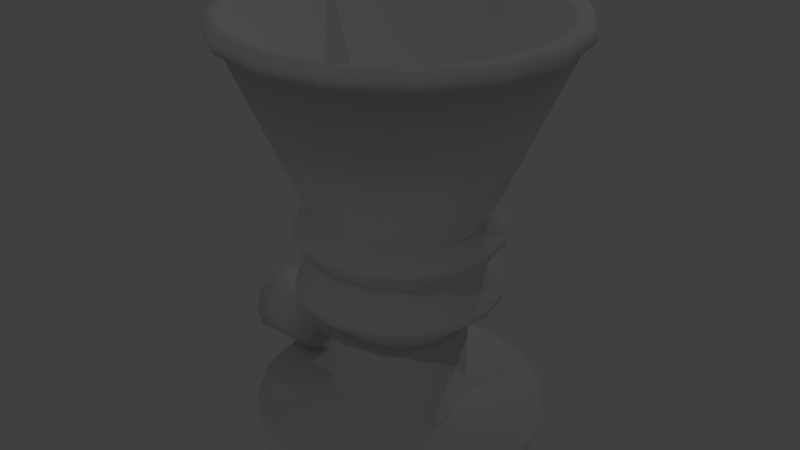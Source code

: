 # Source: kuka-vacuum-gripper.blend  (saved by Blender 2.78.0; exported with 4.5.12 LTS)
import bpy
from mathutils import Matrix  # noqa: F401  (used for matrix-valued properties, if any)

bpy.ops.wm.read_factory_settings(use_empty=True)
scene = bpy.context.scene
scene.name = 'Scene'

# ---- collections
col_collection_1 = bpy.data.collections.new('Collection 1'); scene.collection.children.link(col_collection_1)

# ---- world
world_world = bpy.data.worlds.new('World'); scene.world = world_world
world_world.color = (0.05088, 0.05088, 0.05088)
world_world.use_sun_shadow = False
world_world.sun_shadow_jitter_overblur = 0.0
world_world.cycles.sampling_method = 'MANUAL'

# ---- lights
light_lamp_002 = bpy.data.lights.new('Lamp.002', 'POINT')
light_lamp_002.transmission_factor = 0.0
light_lamp_002.cutoff_distance = 30.0
light_lamp_002.energy = 100.0
light_lamp_002.shadow_buffer_clip_start = 1.001
light_lamp_002.shadow_soft_size = 0.1
light_lamp_002.shadow_maximum_resolution = 0.006
light_lamp_002.use_absolute_resolution = True
light_lamp_001 = bpy.data.lights.new('Lamp.001', 'POINT')
light_lamp_001.transmission_factor = 0.0
light_lamp_001.cutoff_distance = 30.0
light_lamp_001.energy = 100.0
light_lamp_001.shadow_buffer_clip_start = 1.001
light_lamp_001.shadow_soft_size = 0.1
light_lamp_001.shadow_maximum_resolution = 0.006
light_lamp_001.use_absolute_resolution = True

# ---- meshes
me_circle_006 = bpy.data.meshes.new('Circle.006')
me_circle_006.from_pydata([(-0.0001746, 0.3487, 6.258e-07), (-0.1336, 0.3221, 6.258e-07), (-0.2467, 0.2465, 5.066e-07), (-0.3223, 0.1334, 5.066e-07), (-0.3488, 2.542e-07, 3.874e-07), (-0.3223, -0.1334, 2.682e-07), (-0.2467, -0.2465, 2.682e-07), (-0.1336, -0.3221, 1.49e-07), (-0.0001746, -0.3487, 1.49e-07), (0.1333, -0.3221, 1.49e-07), (0.2464, -0.2465, 2.682e-07), (0.3219, -0.1334, 2.682e-07), (0.3485, 2.736e-07, 3.874e-07), (0.3219, 0.1334, 5.066e-07), (0.2464, 0.2465, 5.066e-07), (0.1333, 0.3221, 6.258e-07), (-0.0001746, 0.3487, 0.06586), (-0.1336, 0.3221, 0.06586), (-0.2467, 0.2465, 0.06586), (-0.3223, 0.1334, 0.06586), (-0.3488, 2.113e-07, 0.06586), (-0.3223, -0.1334, 0.06586), (-0.2467, -0.2465, 0.06586), (-0.1336, -0.3221, 0.06586), (-0.0001746, -0.3487, 0.06586), (0.1333, -0.3221, 0.06586), (0.2464, -0.2465, 0.06586), (0.3219, -0.1334, 0.06586), (0.3485, 2.307e-07, 0.06586), (0.3219, 0.1334, 0.06586), (0.2464, 0.2465, 0.06586), (0.1333, 0.3221, 0.06586), (-0.0001746, 0.165, 0.06586), (-0.06331, 0.1524, 0.06586), (-0.1168, 0.1167, 0.06586), (-0.1526, 0.06314, 0.06586), (-0.1652, 2.217e-07, 0.06586), (-0.1526, -0.06314, 0.06586), (-0.1168, -0.1167, 0.06586), (-0.06331, -0.1524, 0.06586), (-0.0001746, -0.165, 0.06586), (0.06296, -0.1524, 0.06586), (0.1165, -0.1167, 0.06586), (0.1522, -0.06314, 0.06586), (0.1648, 2.309e-07, 0.06586), (0.1522, 0.06314, 0.06586), (0.1165, 0.1167, 0.06586), (0.06296, 0.1524, 0.06586), (-0.0001746, 0.165, 0.2752), (-0.06331, 0.1524, 0.2752), (-0.1168, 0.1167, 0.2752), (-0.1526, 0.06314, 0.2752), (-0.1652, 8.531e-08, 0.2752), (-0.1526, -0.06314, 0.2752), (-0.1168, -0.1167, 0.2752), (-0.06331, -0.1524, 0.2752), (-0.0001746, -0.165, 0.2752), (0.06296, -0.1524, 0.2752), (0.1165, -0.1167, 0.2752), (0.1522, -0.06314, 0.2752), (0.1648, 9.449e-08, 0.2752), (0.1522, 0.06314, 0.2752), (0.1165, 0.1167, 0.2752), (0.06296, 0.1524, 0.2752), (-0.0001746, 0.1502, 0.2752), (-0.05766, 0.1388, 0.2752), (-0.1064, 0.1062, 0.2752), (-0.1389, 0.05748, 0.2752), (-0.1504, 8.659e-08, 0.2752), (-0.1389, -0.05748, 0.2752), (-0.1064, -0.1062, 0.2752), (-0.05766, -0.1388, 0.2752), (-0.0001746, -0.1502, 0.2752), (0.05731, -0.1388, 0.2752), (0.106, -0.1062, 0.2752), (0.1386, -0.05748, 0.2752), (0.15, 9.495e-08, 0.2752), (0.1386, 0.05748, 0.2752), (0.106, 0.1062, 0.2752), (0.05731, 0.1388, 0.2752), (0.07912, 0.1915, 0.3312), (0.05731, 0.1388, 0.3032), (0.106, 0.1062, 0.3032), (0.1386, 0.05748, 0.3032), (0.15, 7.673e-08, 0.3032), (0.1386, -0.05748, 0.3032), (0.106, -0.1062, 0.3032), (0.05731, -0.1388, 0.3032), (-0.0001746, -0.1502, 0.3032), (-0.05766, -0.1388, 0.3032), (-0.1064, -0.1062, 0.3032), (-0.1389, -0.05748, 0.3032), (-0.1504, 6.837e-08, 0.3032), (-0.1389, 0.05748, 0.3032), (-0.1064, 0.1062, 0.3032), (-0.05766, 0.1388, 0.3032), (-0.0001746, 0.1502, 0.3032), (0.1464, 0.1466, 0.3312), (0.1913, 0.07933, 0.3312), (0.2071, 7.619e-08, 0.3312), (0.1913, -0.07933, 0.3312), (0.1464, -0.1466, 0.3312), (0.07912, -0.1915, 0.3312), (-0.0002144, -0.2073, 0.3312), (-0.07955, -0.1915, 0.3312), (-0.1468, -0.1466, 0.3312), (-0.1917, -0.07933, 0.3312), (-0.2075, 6.465e-08, 0.3312), (-0.1917, 0.07933, 0.3312), (-0.1468, 0.1466, 0.3312), (-0.07955, 0.1915, 0.3312), (-0.0002144, 0.2073, 0.3312), (-0.0002144, 0.2073, 0.4159), (-0.07955, 0.1915, 0.4159), (-0.1468, 0.1466, 0.4159), (-0.1917, 0.07933, 0.4159), (-0.2075, 9.454e-09, 0.4159), (-0.1917, -0.07933, 0.4159), (-0.1468, -0.1466, 0.4159), (-0.07955, -0.1915, 0.4159), (-0.0002144, -0.2073, 0.4159), (0.07912, -0.1915, 0.4159), (0.1464, -0.1466, 0.4159), (0.1913, -0.07933, 0.4159), (0.2071, 2.099e-08, 0.4159), (0.1913, 0.07933, 0.4159), (0.1464, 0.1466, 0.4159), (0.07912, 0.1915, 0.4159), (-0.0002144, 0.2073, 0.4636), (-0.07955, 0.1915, 0.4636), (-0.1468, 0.1466, 0.4636), (-0.1917, 0.07933, 0.4636), (-0.2075, -2.165e-08, 0.4636), (-0.1917, -0.07933, 0.4636), (-0.1468, -0.1466, 0.4636), (-0.07955, -0.1915, 0.4636), (-0.0002144, -0.2073, 0.4636), (0.07912, -0.1915, 0.4636), (0.1464, -0.1466, 0.4636), (0.1913, -0.07933, 0.4636), (0.2071, -1.011e-08, 0.4636), (0.1913, 0.07933, 0.4636), (0.1464, 0.1466, 0.4636), (0.07912, 0.1915, 0.4636), (-0.0002144, 0.2073, 0.5579), (-0.07955, 0.1915, 0.5579), (-0.1468, 0.1466, 0.5579), (-0.1917, 0.07933, 0.5579), (-0.2075, -8.307e-08, 0.5579), (-0.1917, -0.07933, 0.5579), (-0.1468, -0.1466, 0.5579), (-0.07955, -0.1915, 0.5579), (-0.0002144, -0.2073, 0.5579), (0.07912, -0.1915, 0.5579), (0.1464, -0.1466, 0.5579), (0.1913, -0.07933, 0.5579), (0.2071, -7.153e-08, 0.5579), (0.1913, 0.07933, 0.5579), (0.1464, 0.1466, 0.5579), (0.07912, 0.1915, 0.5579), (-0.0002144, 0.4154, 1.005), (-0.1592, 0.3838, 1.005), (-0.294, 0.2937, 1.005), (-0.384, 0.159, 1.005), (-0.4156, -2.096e-07, 1.005), (-0.384, -0.159, 1.005), (-0.294, -0.2937, 1.005), (-0.1592, -0.3838, 1.005), (-0.0002144, -0.4154, 1.005), (0.1588, -0.3838, 1.005), (0.2935, -0.2937, 1.005), (0.3836, -0.159, 1.005), (0.4152, -1.865e-07, 1.005), (0.3836, 0.159, 1.005), (0.2935, 0.2937, 1.005), (0.1588, 0.3838, 1.005), (-0.0002144, 0.3947, 1.028), (-0.1513, 0.3647, 1.028), (-0.2793, 0.2791, 1.028), (-0.3649, 0.1511, 1.028), (-0.395, -2.159e-07, 1.028), (-0.3649, -0.1511, 1.028), (-0.2793, -0.2791, 1.028), (-0.1513, -0.3647, 1.028), (-0.0002144, -0.3947, 1.028), (0.1508, -0.3647, 1.028), (0.2789, -0.2791, 1.028), (0.3645, -0.1511, 1.028), (0.3945, -1.939e-07, 1.028), (0.3645, 0.1511, 1.028), (0.2789, 0.2791, 1.028), (0.1508, 0.3647, 1.028), (-0.0002144, 0.3657, 1.015), (-0.1402, 0.3378, 1.015), (-0.2588, 0.2586, 1.015), (-0.3381, 0.1399, 1.015), (-0.3659, -2.118e-07, 1.015), (-0.3381, -0.1399, 1.015), (-0.2588, -0.2586, 1.015), (-0.1402, -0.3378, 1.015), (-0.0002144, -0.3657, 1.015), (0.1397, -0.3378, 1.015), (0.2584, -0.2586, 1.015), (0.3376, -0.1399, 1.015), (0.3655, -1.914e-07, 1.015), (0.3376, 0.1399, 1.015), (0.2584, 0.2586, 1.015), (0.1397, 0.3378, 1.015), (-0.0002144, 0.07741, 0.5598), (-0.02984, 0.07152, 0.5598), (-0.05495, 0.05474, 0.5598), (-0.07174, 0.02962, 0.5598), (-0.07763, -8.225e-08, 0.5598), (-0.07174, -0.02963, 0.5598), (-0.05495, -0.05474, 0.5598), (-0.02984, -0.07152, 0.5598), (-0.0002144, -0.07741, 0.5598), (0.02941, -0.07152, 0.5598), (0.05453, -0.05474, 0.5598), (0.07131, -0.02963, 0.5598), (0.0772, -7.794e-08, 0.5598), (0.07131, 0.02962, 0.5598), (0.05453, 0.05474, 0.5598), (0.02941, 0.07152, 0.5598), (-0.0002144, 0.399, 0.9938), (-0.1529, 0.3686, 0.9938), (-0.2824, 0.2821, 0.9938), (-0.3688, 0.1527, 0.9938), (-0.3992, -1.754e-07, 0.9938), (-0.3688, -0.1527, 0.9938), (-0.2824, -0.2821, 0.9938), (-0.1529, -0.3686, 0.9938), (-0.0002145, -0.399, 0.9938), (0.1525, -0.3686, 0.9938), (0.2819, -0.2821, 0.9938), (0.3684, -0.1527, 0.9938), (0.3988, -1.532e-07, 0.9938), (0.3684, 0.1527, 0.9938), (0.2819, 0.2821, 0.9938), (0.1525, 0.3686, 0.9938), (-0.0002144, 0.4103, 0.9832), (-0.1572, 0.3791, 0.9832), (-0.2903, 0.2901, 0.9832), (-0.3793, 0.157, 0.9832), (-0.4105, -2.019e-07, 0.9832), (-0.3793, -0.157, 0.9832), (-0.2903, -0.2901, 0.9832), (-0.1572, -0.3791, 0.9832), (-0.0002144, -0.4103, 0.9832), (0.1568, -0.3791, 0.9832), (0.2899, -0.2901, 0.9832), (0.3789, -0.157, 0.9832), (0.4101, -1.79e-07, 0.9832), (0.3789, 0.157, 0.9832), (0.2899, 0.2901, 0.9832), (0.1568, 0.3791, 0.9832), (0.0007976, 0.2449, 0.5251), (0.0008245, 0.2459, 0.5043), (-0.09328, 0.2272, 0.5043), (-0.09292, 0.2263, 0.5251), (-0.1731, 0.1739, 0.5043), (-0.1724, 0.1732, 0.5251), (-0.2264, 0.0941, 0.5043), (-0.2255, 0.09372, 0.5251), (-0.2451, -5.377e-08, 0.5043), (-0.2441, -6.718e-08, 0.5251), (-0.2264, -0.0941, 0.5043), (-0.2255, -0.09372, 0.5251), (-0.1731, -0.1739, 0.5043), (-0.1724, -0.1732, 0.5251), (-0.09328, -0.2272, 0.5043), (-0.09292, -0.2263, 0.5251), (0.0008244, -0.2459, 0.5043), (0.0007975, -0.2449, 0.5251), (0.09493, -0.2272, 0.5043), (0.09452, -0.2263, 0.5251), (0.1747, -0.1739, 0.5043), (0.174, -0.1732, 0.5251), (0.228, -0.0941, 0.5043), (0.2271, -0.09372, 0.5251), (0.2467, -4.009e-08, 0.5043), (0.2457, -5.356e-08, 0.5251), (0.228, 0.0941, 0.5043), (0.2271, 0.09372, 0.5251), (0.1747, 0.1739, 0.5043), (0.174, 0.1732, 0.5251), (0.09452, 0.2263, 0.5251), (0.09493, 0.2272, 0.5043), (0.09431, 0.2258, 0.363), (0.09434, 0.2259, 0.3835), (0.1737, 0.1729, 0.3835), (0.1736, 0.1728, 0.363), (0.2266, 0.09353, 0.363), (0.2267, 0.09356, 0.3835), (0.2453, 3.876e-08, 0.3835), (0.2452, 5.209e-08, 0.363), (0.2267, -0.09356, 0.3835), (0.2266, -0.09353, 0.363), (0.1736, -0.1728, 0.363), (0.1737, -0.1729, 0.3835), (0.09434, -0.2259, 0.3835), (0.09431, -0.2258, 0.363), (0.000786, -0.2445, 0.3835), (0.0007839, -0.2444, 0.363), (-0.09274, -0.2258, 0.363), (-0.09277, -0.2259, 0.3835), (-0.1721, -0.1729, 0.3835), (-0.172, -0.1728, 0.363), (-0.2251, -0.09356, 0.3835), (-0.225, -0.09353, 0.363), (-0.2436, 3.85e-08, 0.363), (-0.2437, 2.515e-08, 0.3835), (-0.2251, 0.09356, 0.3835), (-0.225, 0.09353, 0.363), (-0.172, 0.1728, 0.363), (-0.1721, 0.1729, 0.3835), (-0.09277, 0.2259, 0.3835), (-0.09274, 0.2258, 0.363), (0.0007861, 0.2445, 0.3835), (0.0007839, 0.2444, 0.363)], [], [(8, 24, 23, 7), (1, 17, 16, 0), (0, 16, 31, 15), (9, 25, 24, 8), (2, 18, 17, 1), (10, 26, 25, 9), (3, 19, 18, 2), (11, 27, 26, 10), (4, 20, 19, 3), (12, 28, 27, 11), (5, 21, 20, 4), (13, 29, 28, 12), (6, 22, 21, 5), (14, 30, 29, 13), (7, 23, 22, 6), (15, 31, 30, 14), (30, 46, 45, 29), (23, 39, 38, 22), (31, 47, 46, 30), (24, 40, 39, 23), (17, 33, 32, 16), (16, 32, 47, 31), (25, 41, 40, 24), (18, 34, 33, 17), (26, 42, 41, 25), (19, 35, 34, 18), (27, 43, 42, 26), (20, 36, 35, 19), (28, 44, 43, 27), (21, 37, 36, 20), (29, 45, 44, 28), (22, 38, 37, 21), (37, 53, 52, 36), (44, 60, 59, 43), (36, 52, 51, 35), (43, 59, 58, 42), (35, 51, 50, 34), (42, 58, 57, 41), (34, 50, 49, 33), (41, 57, 56, 40), (32, 48, 63, 47), (33, 49, 48, 32), (40, 56, 55, 39), (47, 63, 62, 46), (39, 55, 54, 38), (46, 62, 61, 45), (38, 54, 53, 37), (45, 61, 60, 44), (63, 79, 78, 62), (55, 71, 70, 54), (62, 78, 77, 61), (54, 70, 69, 53), (61, 77, 76, 60), (53, 69, 68, 52), (60, 76, 75, 59), (52, 68, 67, 51), (59, 75, 74, 58), (51, 67, 66, 50), (58, 74, 73, 57), (50, 66, 65, 49), (57, 73, 72, 56), (48, 64, 79, 63), (49, 65, 64, 48), (56, 72, 71, 55), (79, 64, 96, 81), (72, 73, 87, 88), (65, 66, 94, 95), (73, 74, 86, 87), (66, 67, 93, 94), (74, 75, 85, 86), (67, 68, 92, 93), (75, 76, 84, 85), (68, 69, 91, 92), (76, 77, 83, 84), (69, 70, 90, 91), (77, 78, 82, 83), (70, 71, 89, 90), (78, 79, 81, 82), (71, 72, 88, 89), (64, 65, 95, 96), (93, 92, 107, 108), (85, 84, 99, 100), (92, 91, 106, 107), (84, 83, 98, 99), (91, 90, 105, 106), (83, 82, 97, 98), (90, 89, 104, 105), (82, 81, 80, 97), (89, 88, 103, 104), (96, 95, 110, 111), (81, 96, 111, 80), (88, 87, 102, 103), (95, 94, 109, 110), (87, 86, 101, 102), (94, 93, 108, 109), (86, 85, 100, 101), (114, 315, 312, 115), (122, 299, 296, 123), (115, 312, 311, 116), (123, 296, 294, 124), (116, 311, 308, 117), (124, 294, 293, 125), (117, 308, 306, 118), (127, 289, 318, 112), (118, 306, 305, 119), (125, 293, 290, 126), (119, 305, 302, 120), (112, 318, 316, 113), (120, 302, 300, 121), (113, 316, 315, 114), (121, 300, 299, 122), (103, 102, 301, 303), (110, 109, 314, 317), (102, 101, 298, 301), (109, 108, 313, 314), (101, 100, 297, 298), (108, 107, 310, 313), (100, 99, 295, 297), (107, 106, 309, 310), (99, 98, 292, 295), (106, 105, 307, 309), (98, 97, 291, 292), (105, 104, 304, 307), (80, 111, 319, 288), (104, 103, 303, 304), (111, 110, 317, 319), (97, 80, 288, 291), (126, 127, 143, 142), (117, 118, 134, 133), (125, 126, 142, 141), (114, 115, 131, 130), (119, 120, 136, 135), (116, 117, 133, 132), (112, 113, 129, 128), (118, 119, 135, 134), (127, 112, 128, 143), (121, 122, 138, 137), (120, 121, 137, 136), (115, 116, 132, 131), (122, 123, 139, 138), (113, 114, 130, 129), (123, 124, 140, 139), (124, 125, 141, 140), (137, 274, 272, 136), (130, 260, 258, 129), (138, 276, 274, 137), (131, 262, 260, 130), (139, 278, 276, 138), (132, 264, 262, 131), (140, 280, 278, 139), (133, 266, 264, 132), (141, 282, 280, 140), (134, 268, 266, 133), (142, 284, 282, 141), (135, 270, 268, 134), (129, 258, 257, 128), (136, 272, 270, 135), (128, 257, 287, 143), (143, 287, 284, 142), (158, 285, 286, 159), (157, 283, 285, 158), (156, 281, 283, 157), (155, 279, 281, 156), (154, 277, 279, 155), (153, 275, 277, 154), (152, 273, 275, 153), (151, 271, 273, 152), (150, 269, 271, 151), (149, 267, 269, 150), (148, 265, 267, 149), (147, 263, 265, 148), (146, 261, 263, 147), (145, 259, 261, 146), (159, 286, 256, 144), (169, 170, 186, 185), (172, 173, 189, 188), (171, 172, 188, 187), (174, 175, 191, 190), (173, 174, 190, 189), (175, 160, 176, 191), (162, 163, 179, 178), (160, 161, 177, 176), (163, 164, 180, 179), (164, 165, 181, 180), (161, 162, 178, 177), (166, 167, 183, 182), (165, 166, 182, 181), (168, 169, 185, 184), (167, 168, 184, 183), (170, 171, 187, 186), (180, 181, 197, 196), (177, 178, 194, 193), (182, 183, 199, 198), (181, 182, 198, 197), (184, 185, 201, 200), (183, 184, 200, 199), (186, 187, 203, 202), (185, 186, 202, 201), (188, 189, 205, 204), (187, 188, 204, 203), (190, 191, 207, 206), (189, 190, 206, 205), (191, 176, 192, 207), (178, 179, 195, 194), (176, 177, 193, 192), (179, 180, 196, 195), (206, 207, 223, 222), (205, 206, 222, 221), (207, 192, 208, 223), (194, 195, 211, 210), (192, 193, 209, 208), (195, 196, 212, 211), (196, 197, 213, 212), (193, 194, 210, 209), (198, 199, 215, 214), (197, 198, 214, 213), (200, 201, 217, 216), (199, 200, 216, 215), (202, 203, 219, 218), (201, 202, 218, 217), (204, 205, 221, 220), (203, 204, 220, 219), (154, 155, 235, 234), (145, 146, 226, 225), (155, 156, 236, 235), (156, 157, 237, 236), (158, 159, 239, 238), (149, 150, 230, 229), (157, 158, 238, 237), (146, 147, 227, 226), (151, 152, 232, 231), (148, 149, 229, 228), (144, 145, 225, 224), (150, 151, 231, 230), (159, 144, 224, 239), (153, 154, 234, 233), (152, 153, 233, 232), (147, 148, 228, 227), (162, 161, 241, 242), (167, 166, 246, 247), (166, 165, 245, 246), (169, 168, 248, 249), (168, 167, 247, 248), (171, 170, 250, 251), (170, 169, 249, 250), (173, 172, 252, 253), (172, 171, 251, 252), (175, 174, 254, 255), (174, 173, 253, 254), (160, 175, 255, 240), (163, 162, 242, 243), (161, 160, 240, 241), (164, 163, 243, 244), (165, 164, 244, 245), (225, 226, 242, 241), (226, 227, 243, 242), (227, 228, 244, 243), (228, 229, 245, 244), (229, 230, 246, 245), (230, 231, 247, 246), (231, 232, 248, 247), (232, 233, 249, 248), (233, 234, 250, 249), (234, 235, 251, 250), (235, 236, 252, 251), (236, 237, 253, 252), (237, 238, 254, 253), (238, 239, 255, 254), (239, 224, 240, 255), (224, 225, 241, 240), (259, 256, 257, 258), (261, 259, 258, 260), (263, 261, 260, 262), (265, 263, 262, 264), (267, 265, 264, 266), (269, 267, 266, 268), (271, 269, 268, 270), (273, 271, 270, 272), (275, 273, 272, 274), (277, 275, 274, 276), (279, 277, 276, 278), (281, 279, 278, 280), (283, 281, 280, 282), (285, 283, 282, 284), (256, 286, 287, 257), (286, 285, 284, 287), (144, 256, 259, 145), (293, 294, 295, 292), (299, 300, 301, 298), (305, 306, 307, 304), (311, 312, 313, 310), (289, 290, 291, 288), (300, 302, 303, 301), (315, 316, 317, 314), (312, 315, 314, 313), (294, 296, 297, 295), (306, 308, 309, 307), (316, 318, 319, 317), (318, 289, 288, 319), (308, 311, 310, 309), (302, 305, 304, 303), (296, 299, 298, 297), (290, 293, 292, 291), (126, 290, 289, 127), (211, 212, 213, 214, 215, 216, 217, 218, 219, 220, 221, 222, 223, 208, 209, 210)])
me_circle_006.polygons.foreach_set('use_smooth', [True] * 305)
me_circle_006.use_remesh_preserve_volume = False
me_circle_006.use_remesh_preserve_attributes = False
me_circle_006.use_mirror_vertex_groups = False
me_circle_006.update()
me_cylinder_001 = bpy.data.meshes.new('Cylinder.001')
me_cylinder_001.from_pydata([(0.1521, 0.03971, -1.49e-08), (0.2647, 0.03971, -1.49e-08), (0.1521, 0.03212, -0.02334), (0.2647, 0.03212, -0.02334), (0.1521, 0.01227, -0.03776), (0.2647, 0.01227, -0.03776), (0.1521, -0.01227, -0.03776), (0.2647, -0.01227, -0.03776), (0.1521, -0.03212, -0.02334), (0.2647, -0.03212, -0.02334), (0.1521, -0.03971, 1.49e-08), (0.2647, -0.03971, -1.49e-08), (0.1521, -0.03212, 0.02334), (0.2647, -0.03212, 0.02334), (0.1521, -0.01227, 0.03776), (0.2647, -0.01227, 0.03776), (0.1521, 0.01227, 0.03776), (0.2647, 0.01227, 0.03776), (0.1521, 0.03212, 0.02334), (0.2647, 0.03212, 0.02334), (0.1521, 0.08772, -4.47e-08), (0.1521, 0.07097, -0.05156), (0.1521, 0.02711, -0.08343), (0.1521, -0.02711, -0.08343), (0.1521, -0.07097, -0.05156), (0.1521, -0.08772, 2.235e-08), (0.1521, -0.07097, 0.05156), (0.1521, -0.02711, 0.08343), (0.1521, 0.02711, 0.08343), (0.1521, 0.07097, 0.05156), (0.0, 0.08772, -4.47e-08), (0.0, 0.07097, -0.05156), (0.0, 0.02711, -0.08343), (0.0, -0.02711, -0.08343), (0.0, -0.07097, -0.05156), (0.0, -0.08772, 2.235e-08), (0.0, -0.07097, 0.05156), (0.0, -0.02711, 0.08343), (0.0, 0.02711, 0.08343), (0.0, 0.07097, 0.05156)], [], [(0, 1, 3, 2), (2, 3, 5, 4), (4, 5, 7, 6), (6, 7, 9, 8), (8, 9, 11, 10), (10, 11, 13, 12), (12, 13, 15, 14), (14, 15, 17, 16), (3, 1, 19, 17, 15, 13, 11, 9, 7, 5), (16, 17, 19, 18), (18, 19, 1, 0), (6, 8, 24, 23), (27, 28, 38, 37), (0, 2, 21, 20), (4, 6, 23, 22), (2, 4, 22, 21), (18, 0, 20, 29), (16, 18, 29, 28), (14, 16, 28, 27), (12, 14, 27, 26), (10, 12, 26, 25), (8, 10, 25, 24), (30, 31, 32, 33, 34, 35, 36, 37, 38, 39), (24, 25, 35, 34), (21, 22, 32, 31), (28, 29, 39, 38), (25, 26, 36, 35), (22, 23, 33, 32), (29, 20, 30, 39), (26, 27, 37, 36), (23, 24, 34, 33), (20, 21, 31, 30)])
me_cylinder_001.polygons.foreach_set('use_smooth', [1, 1, 1, 1, 1, 1, 1, 1, 1, 1, 1, 1, 1, 1, 1, 1, 1, 1, 1, 1, 1, 1, 0, 1, 1, 1, 1, 1, 1, 1, 1, 1])
me_cylinder_001.use_remesh_preserve_volume = False
me_cylinder_001.use_remesh_preserve_attributes = False
me_cylinder_001.use_mirror_vertex_groups = False
me_cylinder_001.update()

# ---- objects
ob_kukavacuumgripper = bpy.data.objects.new('kukaVacuumGripper', me_circle_006)
ob_gripperplug = bpy.data.objects.new('gripperPlug', me_cylinder_001)
ob_lamp_001 = bpy.data.objects.new('Lamp_001', light_lamp_002)
ob_lamp_001_1 = bpy.data.objects.new('Lamp.001', light_lamp_001)

# ---- transforms, parenting, visibility, modifiers, constraints
ob_kukavacuumgripper.location = (0.0, 2.235e-08, 0.0)
ob_kukavacuumgripper.lineart.crease_threshold = 0.0
ob_gripperplug.parent = ob_kukavacuumgripper
ob_gripperplug.matrix_parent_inverse = Matrix(((1.0, 0.0, 0.0, 0.0), (0.0, -1.0, -3.258e-07, 2.235e-08), (0.0, 3.258e-07, -1.0, -7.283e-15), (0.0, 0.0, 0.0, 1.0)))
ob_gripperplug.location = (-0.4047, -0.0001746, -0.1722)
ob_gripperplug.lineart.crease_threshold = 0.0
ob_lamp_001.location = (-0.6985, 6.883, 6.272)
ob_lamp_001.rotation_euler = (0.6503, 0.05522, 1.866)
ob_lamp_001.lineart.crease_threshold = 0.0
ob_lamp_001_1.location = (2.4, -7.585, 9.91)
ob_lamp_001_1.rotation_euler = (0.6503, 0.05522, 1.866)
ob_lamp_001_1.lineart.crease_threshold = 0.0

# ---- collection membership
col_collection_1.objects.link(ob_kukavacuumgripper)
col_collection_1.objects.link(ob_gripperplug)
col_collection_1.objects.link(ob_lamp_001)
col_collection_1.objects.link(ob_lamp_001_1)

# ---- scene / render settings (as saved in the file)
scene.frame_start = 1; scene.frame_end = 250; scene.frame_set(1)
scene.render.engine = 'BLENDER_EEVEE_NEXT'
scene.render.resolution_percentage = 50
scene.render.dither_intensity = 0.0
scene.cycles.use_denoising = False
scene.cycles.samples = 128
scene.cycles.sampling_pattern = 'TABULATED_SOBOL'
scene.cycles.light_sampling_threshold = 0.0
scene.cycles.use_adaptive_sampling = False
scene.cycles.use_light_tree = False
scene.cycles.blur_glossy = 0.0
scene.cycles.sample_clamp_indirect = 0.0
scene.view_settings.view_transform = 'Standard'
bpy.context.view_layer.update()

# ---- added for rendering (the .blend has no active camera): camera
cam_auto = bpy.data.cameras.new('AutoCamera')
cam_auto.lens = 50.0
cam_auto.sensor_width = 36.0
cam_auto.clip_end = 1000.0
ob_auto_camera = bpy.data.objects.new('AutoCamera', cam_auto)
scene.collection.objects.link(ob_auto_camera)
ob_auto_camera.location = (1.44408, -1.73316, 1.66931)
ob_auto_camera.rotation_euler = (1.09748, -7.21219e-08, 0.694738)
scene.camera = ob_auto_camera
bpy.context.view_layer.update()
